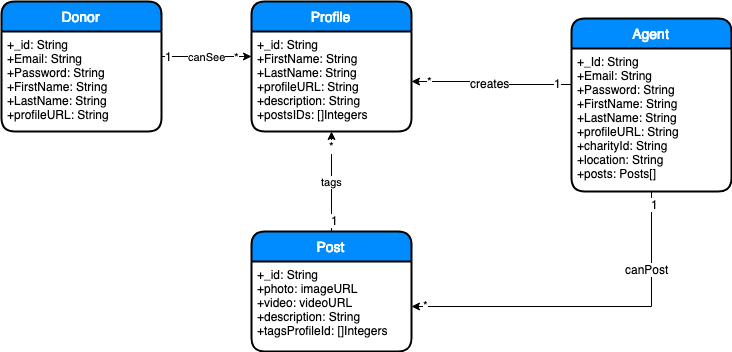

The diagram above was exported from draw.io. Its source (the exported page's mxGraphModel, read from the mxfile embedded in the PNG):
<mxGraphModel dx="998" dy="438" grid="1" gridSize="10" guides="1" tooltips="1" connect="1" arrows="1" fold="1" page="1" pageScale="1" pageWidth="850" pageHeight="1100" math="0" shadow="0">
  <root>
    <mxCell id="0" />
    <mxCell id="1" parent="0" />
    <mxCell id="lJrkt60zjFT2hi7al0rT-1" value="Donor" style="swimlane;childLayout=stackLayout;horizontal=1;startSize=30;horizontalStack=0;fillColor=#008cff;fontColor=#FFFFFF;rounded=1;fontSize=14;fontStyle=0;strokeWidth=2;resizeParent=0;resizeLast=1;shadow=0;dashed=0;align=center;" vertex="1" parent="1">
      <mxGeometry x="30" y="150" width="160" height="130" as="geometry" />
    </mxCell>
    <mxCell id="lJrkt60zjFT2hi7al0rT-2" value="+_id: String&#10;+Email: String&#10;+Password: String&#10;+FirstName: String&#10;+LastName: String&#10;+profileURL: String&#10;" style="align=left;strokeColor=none;fillColor=none;spacingLeft=4;fontSize=12;verticalAlign=top;resizable=0;rotatable=0;part=1;" vertex="1" parent="lJrkt60zjFT2hi7al0rT-1">
      <mxGeometry y="30" width="160" height="100" as="geometry" />
    </mxCell>
    <mxCell id="lJrkt60zjFT2hi7al0rT-3" value="Agent" style="swimlane;childLayout=stackLayout;horizontal=1;startSize=30;horizontalStack=0;fillColor=#008cff;fontColor=#FFFFFF;rounded=1;fontSize=14;fontStyle=0;strokeWidth=2;resizeParent=0;resizeLast=1;shadow=0;dashed=0;align=center;" vertex="1" parent="1">
      <mxGeometry x="600" y="167" width="160" height="173" as="geometry" />
    </mxCell>
    <mxCell id="lJrkt60zjFT2hi7al0rT-4" value="+_Id: String&#10;+Email: String&#10;+Password: String&#10;+FirstName: String&#10;+LastName: String&#10;+profileURL: String&#10;+charityId: String&#10;+location: String&#10;+posts: Posts[]&#10;" style="align=left;strokeColor=none;fillColor=none;spacingLeft=4;fontSize=12;verticalAlign=top;resizable=0;rotatable=0;part=1;" vertex="1" parent="lJrkt60zjFT2hi7al0rT-3">
      <mxGeometry y="30" width="160" height="143" as="geometry" />
    </mxCell>
    <mxCell id="lJrkt60zjFT2hi7al0rT-5" value="Profile" style="swimlane;childLayout=stackLayout;horizontal=1;startSize=30;horizontalStack=0;fillColor=#008cff;fontColor=#FFFFFF;rounded=1;fontSize=14;fontStyle=0;strokeWidth=2;resizeParent=0;resizeLast=1;shadow=0;dashed=0;align=center;" vertex="1" parent="1">
      <mxGeometry x="280" y="150" width="160" height="130" as="geometry" />
    </mxCell>
    <mxCell id="lJrkt60zjFT2hi7al0rT-6" value="+_id: String&#10;+FirstName: String&#10;+LastName: String&#10;+profileURL: String&#10;+description: String&#10;+postsIDs: []Integers&#10;" style="align=left;strokeColor=none;fillColor=none;spacingLeft=4;fontSize=12;verticalAlign=top;resizable=0;rotatable=0;part=1;" vertex="1" parent="lJrkt60zjFT2hi7al0rT-5">
      <mxGeometry y="30" width="160" height="100" as="geometry" />
    </mxCell>
    <mxCell id="lJrkt60zjFT2hi7al0rT-10" value="tags" style="edgeStyle=orthogonalEdgeStyle;rounded=0;orthogonalLoop=1;jettySize=auto;html=1;exitX=0.5;exitY=0;exitDx=0;exitDy=0;entryX=0.5;entryY=1;entryDx=0;entryDy=0;" edge="1" parent="1" source="lJrkt60zjFT2hi7al0rT-7" target="lJrkt60zjFT2hi7al0rT-6">
      <mxGeometry relative="1" as="geometry" />
    </mxCell>
    <mxCell id="lJrkt60zjFT2hi7al0rT-11" value="*&lt;br&gt;" style="text;html=1;resizable=0;points=[];align=center;verticalAlign=middle;labelBackgroundColor=#ffffff;" vertex="1" connectable="0" parent="lJrkt60zjFT2hi7al0rT-10">
      <mxGeometry x="0.72" relative="1" as="geometry">
        <mxPoint as="offset" />
      </mxGeometry>
    </mxCell>
    <mxCell id="lJrkt60zjFT2hi7al0rT-12" value="1" style="text;html=1;resizable=0;points=[];align=center;verticalAlign=middle;labelBackgroundColor=#ffffff;" vertex="1" connectable="0" parent="lJrkt60zjFT2hi7al0rT-10">
      <mxGeometry x="-0.76" y="-3" relative="1" as="geometry">
        <mxPoint as="offset" />
      </mxGeometry>
    </mxCell>
    <mxCell id="lJrkt60zjFT2hi7al0rT-7" value="Post" style="swimlane;childLayout=stackLayout;horizontal=1;startSize=30;horizontalStack=0;fillColor=#008cff;fontColor=#FFFFFF;rounded=1;fontSize=14;fontStyle=0;strokeWidth=2;resizeParent=0;resizeLast=1;shadow=0;dashed=0;align=center;" vertex="1" parent="1">
      <mxGeometry x="280" y="380" width="160" height="120" as="geometry" />
    </mxCell>
    <mxCell id="lJrkt60zjFT2hi7al0rT-8" value="+_id: String&#10;+photo: imageURL&#10;+video: videoURL&#10;+description: String&#10;+tagsProfileId: []Integers&#10;" style="align=left;strokeColor=none;fillColor=none;spacingLeft=4;fontSize=12;verticalAlign=top;resizable=0;rotatable=0;part=1;" vertex="1" parent="lJrkt60zjFT2hi7al0rT-7">
      <mxGeometry y="30" width="160" height="90" as="geometry" />
    </mxCell>
    <mxCell id="lJrkt60zjFT2hi7al0rT-13" style="edgeStyle=orthogonalEdgeStyle;rounded=0;orthogonalLoop=1;jettySize=auto;html=1;exitX=0;exitY=0.25;exitDx=0;exitDy=0;" edge="1" parent="1" source="lJrkt60zjFT2hi7al0rT-4">
      <mxGeometry relative="1" as="geometry">
        <mxPoint x="440" y="230" as="targetPoint" />
      </mxGeometry>
    </mxCell>
    <mxCell id="lJrkt60zjFT2hi7al0rT-14" value="creates" style="text;html=1;resizable=0;points=[];align=center;verticalAlign=middle;labelBackgroundColor=#ffffff;" vertex="1" connectable="0" parent="lJrkt60zjFT2hi7al0rT-13">
      <mxGeometry y="2" relative="1" as="geometry">
        <mxPoint as="offset" />
      </mxGeometry>
    </mxCell>
    <mxCell id="lJrkt60zjFT2hi7al0rT-15" value="*" style="text;html=1;resizable=0;points=[];align=center;verticalAlign=middle;labelBackgroundColor=#ffffff;" vertex="1" connectable="0" parent="lJrkt60zjFT2hi7al0rT-13">
      <mxGeometry x="0.775" y="-1" relative="1" as="geometry">
        <mxPoint as="offset" />
      </mxGeometry>
    </mxCell>
    <mxCell id="lJrkt60zjFT2hi7al0rT-16" value="1" style="text;html=1;resizable=0;points=[];align=center;verticalAlign=middle;labelBackgroundColor=#ffffff;" vertex="1" connectable="0" parent="lJrkt60zjFT2hi7al0rT-13">
      <mxGeometry x="-0.825" y="-2" relative="1" as="geometry">
        <mxPoint as="offset" />
      </mxGeometry>
    </mxCell>
    <mxCell id="lJrkt60zjFT2hi7al0rT-17" value="canSee" style="edgeStyle=orthogonalEdgeStyle;rounded=0;orthogonalLoop=1;jettySize=auto;html=1;exitX=1;exitY=0.25;exitDx=0;exitDy=0;entryX=0;entryY=0.25;entryDx=0;entryDy=0;" edge="1" parent="1" source="lJrkt60zjFT2hi7al0rT-2" target="lJrkt60zjFT2hi7al0rT-6">
      <mxGeometry relative="1" as="geometry" />
    </mxCell>
    <mxCell id="lJrkt60zjFT2hi7al0rT-18" value="*" style="text;html=1;resizable=0;points=[];align=center;verticalAlign=middle;labelBackgroundColor=#ffffff;" vertex="1" connectable="0" parent="lJrkt60zjFT2hi7al0rT-17">
      <mxGeometry x="0.6739" relative="1" as="geometry">
        <mxPoint as="offset" />
      </mxGeometry>
    </mxCell>
    <mxCell id="lJrkt60zjFT2hi7al0rT-19" value="1" style="text;html=1;resizable=0;points=[];align=center;verticalAlign=middle;labelBackgroundColor=#ffffff;" vertex="1" connectable="0" parent="lJrkt60zjFT2hi7al0rT-17">
      <mxGeometry x="-0.8478" y="1" relative="1" as="geometry">
        <mxPoint as="offset" />
      </mxGeometry>
    </mxCell>
    <mxCell id="lJrkt60zjFT2hi7al0rT-20" style="edgeStyle=orthogonalEdgeStyle;rounded=0;orthogonalLoop=1;jettySize=auto;html=1;exitX=0.5;exitY=1;exitDx=0;exitDy=0;entryX=1;entryY=0.5;entryDx=0;entryDy=0;" edge="1" parent="1" source="lJrkt60zjFT2hi7al0rT-4" target="lJrkt60zjFT2hi7al0rT-8">
      <mxGeometry relative="1" as="geometry" />
    </mxCell>
    <mxCell id="lJrkt60zjFT2hi7al0rT-21" value="canPost" style="text;html=1;resizable=0;points=[];align=center;verticalAlign=middle;labelBackgroundColor=#ffffff;" vertex="1" connectable="0" parent="lJrkt60zjFT2hi7al0rT-20">
      <mxGeometry x="-0.3261" y="-38" relative="1" as="geometry">
        <mxPoint as="offset" />
      </mxGeometry>
    </mxCell>
    <mxCell id="lJrkt60zjFT2hi7al0rT-22" value="*" style="text;html=1;resizable=0;points=[];align=center;verticalAlign=middle;labelBackgroundColor=#ffffff;" vertex="1" connectable="0" parent="lJrkt60zjFT2hi7al0rT-20">
      <mxGeometry x="0.9185" y="-2" relative="1" as="geometry">
        <mxPoint as="offset" />
      </mxGeometry>
    </mxCell>
    <mxCell id="lJrkt60zjFT2hi7al0rT-23" value="1" style="text;html=1;resizable=0;points=[];align=center;verticalAlign=middle;labelBackgroundColor=#ffffff;" vertex="1" connectable="0" parent="lJrkt60zjFT2hi7al0rT-20">
      <mxGeometry x="-0.9348" y="3" relative="1" as="geometry">
        <mxPoint as="offset" />
      </mxGeometry>
    </mxCell>
  </root>
</mxGraphModel>